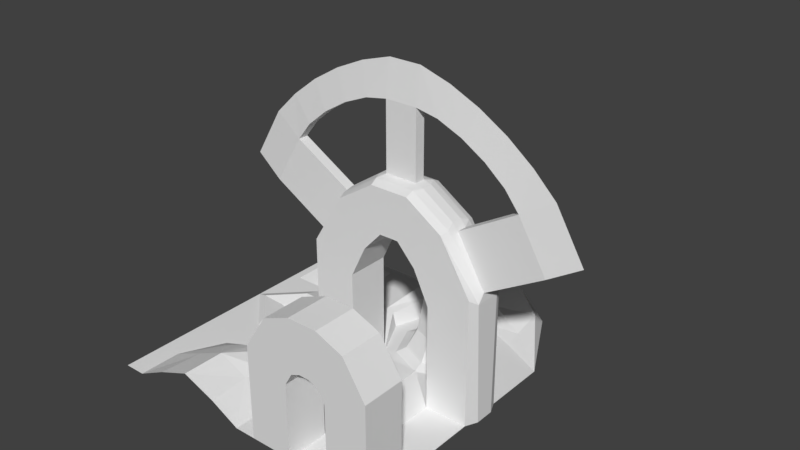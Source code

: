# Source: tut01.blend  (saved by Blender 2.78.0; exported with 4.5.12 LTS)
import bpy
from mathutils import Matrix  # noqa: F401  (used for matrix-valued properties, if any)

bpy.ops.wm.read_factory_settings(use_empty=True)
scene = bpy.context.scene
scene.name = 'Scene'

# ---- collections
col_collection_1 = bpy.data.collections.new('Collection 1'); scene.collection.children.link(col_collection_1)

# ---- world
world_world = bpy.data.worlds.new('World'); scene.world = world_world
world_world.color = (0.05088, 0.05088, 0.05088)
world_world.use_sun_shadow = False
world_world.sun_shadow_jitter_overblur = 0.0
world_world.cycles.sampling_method = 'MANUAL'

# ---- meshes
me_plane_001 = bpy.data.meshes.new('Plane.001')
me_plane_001.from_pydata([(-1.0, -1.0, 0.0), (1.0, -1.0, 0.0), (-1.0, 1.0, 0.0), (1.0, 0.5779, 0.0), (-1.0, 0.7143, 0.0), (-1.0, 0.4286, 0.0), (-1.0, 0.1429, 0.0), (-1.0, -0.1429, 0.0), (-1.0, -0.4286, 0.0), (-1.0, -0.7143, 0.0), (-0.8572, -1.0, 0.0), (-0.4286, -1.0, 0.1904), (6.095e-05, -1.0, 0.0), (0.1429, -1.0, 0.0), (0.4286, -1.0, 0.0), (0.7143, -1.0, 0.0), (1.0, -0.7143, 0.0), (1.0, -0.4286, 0.0), (1.0, -0.1429, 0.0), (1.0, 0.1429, 0.0), (1.0, 0.4286, 0.0), (-0.07479, 0.4286, 0.1131), (0.7143, 1.104, 0.0), (-0.1429, 1.0, 0.0), (-0.4286, 1.0, 0.0), (-0.7143, 1.0, 0.0), (-0.8572, -0.7143, 0.0), (-0.7143, -0.4286, 0.0), (-0.7143, -0.1429, 0.0), (-0.7143, 0.4844, 0.0), (-0.7143, 0.7143, -0.08636), (-0.4286, -0.7143, 0.1904), (-0.4286, -0.3106, 0.0), (-0.4286, -0.1429, 0.0), (-0.5562, 0.5562, -0.08636), (-0.4844, 0.7143, 0.0), (6.095e-05, -0.7143, 0.0), (-0.1331, -0.4286, 0.03396), (-0.1429, -0.1429, 0.0), (-0.1429, 0.1429, 0.0), (-0.1429, 0.4286, 0.0), (-0.1429, 0.7143, 0.0), (0.1429, -0.7143, 0.0), (0.1429, -0.4286, 0.0), (0.1429, -0.1429, 0.0), (0.4286, -0.7143, 0.0), (0.4286, -0.4286, 0.0), (0.4286, -0.1429, 0.0), (0.7143, -0.7143, 0.0), (0.7143, -0.4286, 0.0), (0.7143, -0.1429, 0.0), (0.4738, -0.3834, 0.2641), (0.4738, -0.188, 0.2641), (0.6691, -0.3834, 0.2641), (0.6691, -0.188, 0.2641), (0.7143, -1.0, 0.4988), (1.0, -1.0, 0.6285), (0.1429, -1.0, 0.6285), (0.4286, -1.0, 0.4988), (1.0, -0.7143, 0.6285), (0.1429, -0.7143, 0.6285), (0.4286, -0.7143, 0.4988), (0.7143, -0.7143, 0.4988), (0.8517, -0.7143, 0.8613), (0.6687, -0.7143, 0.9362), (0.4742, -0.7143, 0.9362), (0.2912, -0.7143, 0.8613), (0.6648, -0.7143, 0.5845), (0.6039, -0.7143, 0.6095), (0.539, -0.7143, 0.6095), (0.478, -0.7143, 0.5845), (0.6648, -1.0, 0.5845), (0.6039, -1.0, 0.6095), (0.539, -1.0, 0.6095), (0.478, -1.0, 0.5845), (0.8517, -1.0, 0.8613), (0.6687, -1.0, 0.9362), (0.4742, -1.0, 0.9362), (0.2912, -1.0, 0.8613), (-0.6268, -0.7143, 0.102), (-0.6529, -1.0, 0.102), (-0.2204, -0.7143, 0.102), (-0.4286, -0.4661, 0.114), (-0.1977, -1.0, 0.102), (-0.3338, -0.5048, 0.1367), (-0.2186, -0.5852, 0.1102), (-0.5771, -0.5538, 0.102), (-0.4994, -0.4785, 0.102), (-0.7143, 0.8724, -0.08636), (-0.8724, 0.8724, -0.08636), (-0.8724, 0.7143, -0.08636), (-0.8724, 0.5562, -0.08636), (-0.4286, 0.7143, 0.0), (-0.5562, 0.8724, -0.08636), (-0.4286, 0.4286, 0.0), (-0.7143, 0.4286, 0.0), (-0.7143, 0.9442, 0.0), (-0.9442, 0.9442, 0.0), (-0.9442, 0.7143, 0.0), (-0.9442, 0.4844, 0.0), (-0.4844, 0.9442, 0.0), (-0.5562, 0.7143, -0.08636), (-0.4844, 0.4844, 0.0), (-0.7143, 0.5562, -0.08636), (0.1429, 0.1429, 0.0), (0.0008173, 0.4286, 0.0), (0.8319, 0.4286, 0.0), (0.4286, 0.02529, 0.0), (0.4286, 0.8319, 0.0), (0.4286, 0.4638, 0.9764), (0.6619, 0.6619, 0.0002401), (0.4535, 0.4535, 0.9764), (0.4638, 0.4286, 0.9764), (0.4535, 0.4036, 0.9764), (0.4286, 0.3933, 0.9764), (0.4036, 0.4036, 0.9764), (0.3933, 0.4286, 0.9764), (0.4036, 0.4535, 0.9764), (0.1013, 0.7143, 0.0), (0.7143, 0.1429, 0.0), (0.7143, 0.7143, 0.0), (0.1947, 0.1947, 0.0), (0.09854, 0.4286, 0.0), (0.7586, 0.4286, 0.0), (0.4286, 0.09854, 0.0), (0.4286, 0.7586, 0.0), (0.1947, 0.6624, 0.0), (0.6624, 0.1947, 0.0), (0.4877, 0.4877, 0.7875), (0.5181, 0.5181, 0.5431), (0.4286, 0.5552, 0.5431), (0.4286, 0.5122, 0.7875), (0.5122, 0.4286, 0.7875), (0.5552, 0.4286, 0.5431), (0.4877, 0.3694, 0.7875), (0.5182, 0.3389, 0.5431), (0.4286, 0.3449, 0.7875), (0.4286, 0.3019, 0.5431), (0.3694, 0.3694, 0.7875), (0.3389, 0.3389, 0.5431), (0.3449, 0.4286, 0.7875), (0.3019, 0.4286, 0.5431), (0.3694, 0.4877, 0.7875), (0.3389, 0.5182, 0.5431), (0.4286, 0.4286, 1.022), (0.5641, 0.5641, 0.1637), (0.6202, 0.4286, 0.1635), (0.5643, 0.2929, 0.1635), (0.4286, 0.2369, 0.1635), (0.2929, 0.2929, 0.1635), (0.2369, 0.4286, 0.1635), (0.2929, 0.5643, 0.1635), (0.4286, 0.6202, 0.1635), (0.613, 0.613, 0.03168), (0.6894, 0.4286, 0.03146), (0.6133, 0.2438, 0.03146), (0.4286, 0.1677, 0.03146), (0.2438, 0.2438, 0.03146), (0.1677, 0.4286, 0.03146), (0.2438, 0.6133, 0.03146), (0.4286, 0.6894, 0.03146), (0.7377, 0.9701, 0.1232), (0.08846, 0.9579, 0.2681), (-0.0272, 0.7143, 0.1683), (0.2666, 1.203, 0.0), (0.5602, 1.193, 0.0), (0.413, 1.215, 0.0), (0.5602, 1.051, 0.2259), (0.2969, 1.052, 0.2681), (0.4286, 1.07, 0.256), (0.03672, 0.7143, 0.114), (0.4286, 0.9117, 0.1242), (0.09697, 0.7961, 0.1242), (-0.02458, 0.4286, 0.09549), (0.3843, 0.9057, 0.1242), (0.4728, 0.9055, 0.114), (0.7221, 0.8002, 0.05458), (-0.01428, 0.4584, 0.09484), (-0.675, 0.03265, 0.0), (-0.7143, 0.3237, 0.02986), (-0.5714, 0.1429, -0.07165), (-0.4678, 0.2531, 0.0), (-0.4286, -0.08639, 0.02986), (-0.9193, 0.1186, 0.02986), (-0.7143, -0.08639, 0.02986), (-0.675, 0.2531, 0.0), (-0.2235, 0.1186, 0.02986), (-0.4286, 0.3237, 0.02986), (-0.4678, 0.03265, 0.0), (-0.7852, 0.1429, 0.0), (-0.3576, 0.1429, 0.0), (1.0, -0.1429, 0.8401), (1.0, 0.1429, 0.8401), (-0.1429, -0.1429, 0.8401), (-0.1429, 0.1429, 0.8401), (0.1429, -0.1429, 0.6942), (0.1429, 0.1429, 0.6942), (0.7143, -0.1429, 0.6942), (0.7143, 0.1429, 0.6942), (0.6127, -0.1429, 0.9064), (0.4921, -0.1429, 1.039), (0.3651, -0.1429, 1.039), (0.2444, -0.1429, 0.9064), (0.6127, 0.1429, 0.9064), (0.4921, 0.1429, 1.039), (0.3651, 0.1429, 1.039), (0.2444, 0.1429, 0.9064), (0.7969, 0.1429, 1.175), (0.5556, 0.1429, 1.332), (0.3016, 0.1429, 1.332), (0.06029, 0.1429, 1.175), (0.7969, -0.1429, 1.175), (0.5556, -0.1429, 1.332), (0.3016, -0.1429, 1.332), (0.06029, -0.1429, 1.175), (1.036, 0.06427, 0.0), (1.036, -0.06427, 0.0), (-0.1792, -0.06427, 0.0), (-0.1792, 0.06427, 0.0), (1.026, -0.08617, 0.8007), (1.022, -0.03512, 0.8536), (1.026, 0.08614, 0.8003), (1.022, 0.03512, 0.8536), (-0.1645, 0.03512, 0.8536), (-0.1682, 0.08818, 0.7997), (-0.1682, -0.08818, 0.8005), (-0.1645, -0.03512, 0.8536), (0.8116, -0.0935, 1.19), (0.835, -0.03512, 1.173), (0.7961, -0.03512, 1.215), (0.835, 0.03512, 1.173), (0.8115, 0.09358, 1.19), (0.7961, 0.03512, 1.215), (0.5607, -0.09282, 1.357), (0.5878, -0.03512, 1.356), (0.5345, -0.03512, 1.372), (0.5878, 0.03512, 1.356), (0.5607, 0.0929, 1.357), (0.5345, 0.03512, 1.372), (0.2964, -0.09282, 1.357), (0.3226, -0.03512, 1.372), (0.2693, -0.03512, 1.356), (0.3226, 0.03512, 1.372), (0.2964, 0.0929, 1.357), (0.2693, 0.03512, 1.356), (0.04557, -0.0935, 1.19), (0.06102, -0.03512, 1.215), (0.02215, -0.03512, 1.173), (0.06102, 0.03512, 1.215), (0.04559, 0.09358, 1.19), (0.02215, 0.03512, 1.173), (-0.5499, -0.03512, 1.078), (-0.5499, 0.03512, 1.078), (-0.3632, -0.03512, 1.398), (-0.3632, 0.03512, 1.398), (0.3226, -0.03512, 1.818), (0.3226, 0.03512, 1.818), (0.5345, -0.03512, 1.818), (0.5345, 0.03512, 1.818), (1.22, -0.03512, 1.398), (1.22, 0.03512, 1.398), (1.407, -0.03512, 1.078), (1.407, 0.03512, 1.078), (-0.7496, -1.77e-08, 1.195), (-0.5629, -1.77e-08, 1.515), (0.3226, -1.77e-08, 2.049), (0.5345, -1.77e-08, 2.049), (1.42, -1.77e-08, 1.515), (1.607, -1.77e-08, 1.195), (0.1771, -0.03512, 1.791), (0.01786, -0.03512, 1.724), (-0.1371, -0.03512, 1.629), (-0.2701, -0.03512, 1.517), (0.1771, 0.03512, 1.791), (0.01786, 0.03512, 1.724), (-0.1371, 0.03512, 1.629), (-0.2701, 0.03512, 1.517), (0.1244, -1.77e-08, 1.988), (-0.06679, -1.77e-08, 1.901), (-0.4139, -1.77e-08, 1.662), (-0.2474, -1.77e-08, 1.792), (0.9239, -1.77e-08, 1.901), (0.7328, -1.77e-08, 1.988), (1.271, -1.77e-08, 1.662), (1.104, -1.77e-08, 1.792), (1.127, 0.03512, 1.517), (0.9943, 0.03512, 1.629), (0.8393, 0.03512, 1.724), (0.6801, 0.03512, 1.791), (1.127, -0.03512, 1.517), (0.9943, -0.03512, 1.629), (0.8393, -0.03512, 1.724), (0.6801, -0.03512, 1.791)], [], [(120, 3, 176), (90, 30, 88, 89), (30, 101, 93, 88), (92, 41, 23, 24), (41, 163, 162, 23), (118, 108, 174, 172), (0, 10, 26, 9), (9, 26, 27, 8), (8, 27, 28, 7), (179, 187, 94, 95), (7, 28, 6), (91, 103, 30, 90), (10, 80, 79, 26), (27, 87, 82, 32), (27, 32, 33, 28), (6, 95, 5), (33, 39, 186, 182), (103, 34, 101, 30), (11, 83, 81, 31), (31, 85, 84), (32, 37, 38, 33), (187, 186, 39, 94), (94, 40, 41, 92), (12, 13, 42, 36), (36, 42, 43, 37), (37, 43, 44, 38), (44, 104, 196, 195), (39, 104, 40), (40, 21, 163, 41), (15, 1, 56, 55), (42, 45, 46, 43), (43, 46, 47, 44), (44, 47, 107, 104), (14, 15, 48, 45), (45, 48, 49, 46), (50, 47, 52, 54), (47, 50, 119, 107), (13, 14, 58, 57), (48, 16, 17, 49), (49, 17, 18, 50), (119, 50, 197, 198), (119, 19, 20, 106), (106, 20, 3, 120), (51, 53, 54, 52), (47, 46, 51, 52), (46, 49, 53, 51), (49, 50, 54, 53), (45, 42, 60, 61), (42, 13, 57, 60), (14, 45, 61, 58), (48, 15, 55, 62), (16, 48, 62, 59), (1, 16, 59, 56), (59, 62, 67, 63), (63, 67, 68, 64), (64, 68, 69, 65), (65, 69, 70, 66), (66, 70, 61, 60), (62, 55, 71, 67), (67, 71, 72, 68), (68, 72, 73, 69), (69, 73, 74, 70), (70, 74, 58, 61), (55, 56, 75, 71), (71, 75, 76, 72), (72, 76, 77, 73), (73, 77, 78, 74), (74, 78, 57, 58), (56, 59, 63, 75), (75, 63, 64, 76), (76, 64, 65, 77), (77, 65, 66, 78), (78, 66, 60, 57), (84, 85, 37), (81, 83, 12, 36), (79, 80, 11, 31), (37, 85, 81, 36), (86, 79, 31), (27, 86, 87), (26, 79, 86, 27), (82, 84, 37, 32), (82, 31, 84), (31, 81, 85), (31, 82, 87), (87, 86, 31), (97, 96, 25, 2), (98, 97, 2, 4), (99, 98, 4, 5), (96, 100, 24, 25), (100, 35, 92, 24), (35, 102, 94, 92), (29, 99, 5, 95), (102, 29, 95, 94), (89, 88, 96, 97), (90, 89, 97, 98), (91, 90, 98, 99), (88, 93, 100, 96), (93, 101, 35, 100), (101, 34, 102, 35), (103, 91, 99, 29), (34, 103, 29, 102), (131, 109, 111, 128), (128, 111, 112, 132), (132, 112, 113, 134), (134, 113, 114, 136), (136, 114, 115, 138), (138, 115, 116, 140), (160, 152, 145, 153), (140, 116, 117, 142), (142, 117, 109, 131), (106, 120, 110, 123), (118, 105, 122, 126), (107, 119, 127, 124), (119, 106, 123, 127), (120, 108, 125, 110), (104, 107, 124, 121), (108, 118, 126, 125), (105, 104, 121, 122), (151, 143, 130, 152), (143, 142, 131, 130), (150, 141, 143, 151), (141, 140, 142, 143), (149, 139, 141, 150), (139, 138, 140, 141), (148, 137, 139, 149), (137, 136, 138, 139), (147, 135, 137, 148), (135, 134, 136, 137), (146, 133, 135, 147), (133, 132, 134, 135), (145, 129, 133, 146), (129, 128, 132, 133), (152, 130, 129, 145), (130, 131, 128, 129), (111, 109, 144), (109, 117, 144), (117, 116, 144), (116, 115, 144), (115, 114, 144), (114, 113, 144), (113, 112, 144), (112, 111, 144), (153, 145, 146, 154), (154, 146, 147, 155), (155, 147, 148, 156), (156, 148, 149, 157), (157, 149, 150, 158), (158, 150, 151, 159), (159, 151, 152, 160), (126, 159, 160, 125), (122, 158, 159, 126), (121, 157, 158, 122), (124, 156, 157, 121), (127, 155, 156, 124), (123, 154, 155, 127), (110, 153, 154, 123), (125, 160, 153, 110), (40, 104, 21), (162, 163, 170, 172), (167, 161, 22, 165), (21, 104, 173), (163, 21, 173, 177, 170), (108, 120, 176, 175), (161, 3, 22), (167, 169, 171, 175), (169, 168, 174, 171), (167, 165, 166, 169), (169, 166, 164, 168), (162, 168, 164, 23), (173, 104, 105), (172, 174, 168, 162), (175, 171, 108), (170, 177, 173, 105, 118), (172, 170, 118), (171, 174, 108), (175, 176, 161, 167), (176, 3, 161), (28, 33, 182, 184), (178, 189, 183, 184), (189, 185, 179, 183), (181, 190, 186, 187), (190, 188, 182, 186), (185, 181, 187, 179), (188, 178, 184, 182), (180, 189, 178), (180, 185, 189), (180, 190, 181), (180, 188, 190), (180, 181, 185), (180, 178, 188), (94, 39, 40), (245, 225, 193, 214), (6, 28, 184, 183), (95, 6, 183, 179), (215, 19, 192, 221), (19, 119, 198, 192), (50, 18, 191, 197), (104, 39, 194, 196), (217, 38, 193, 225), (38, 44, 195, 193), (197, 199, 203, 198), (199, 200, 204, 203), (200, 201, 205, 204), (201, 202, 206, 205), (202, 195, 196, 206), (198, 203, 207, 192), (203, 204, 208, 207), (204, 205, 209, 208), (205, 206, 210, 209), (206, 196, 194, 210), (227, 233, 212, 211), (239, 245, 214, 213), (217, 225, 224, 218), (191, 211, 199, 197), (211, 212, 200, 199), (212, 213, 201, 200), (213, 214, 202, 201), (214, 193, 195, 202), (233, 239, 213, 212), (246, 241, 244, 248), (235, 238, 258, 257), (234, 229, 232, 236), (242, 240, 255, 256), (226, 247, 253, 251), (39, 33, 38, 217, 218), (210, 194, 224, 249), (209, 210, 249, 243), (208, 209, 243, 237), (207, 208, 237, 231), (215, 221, 219, 216), (39, 218, 224, 194), (18, 216, 219, 191), (192, 207, 231, 221), (227, 228, 229), (230, 231, 232), (233, 234, 235), (236, 237, 238), (239, 240, 241), (242, 243, 244), (245, 246, 247), (248, 249, 250), (224, 225, 226, 223), (225, 245, 247, 226), (246, 248, 250, 247), (249, 224, 223, 250), (245, 239, 241, 246), (240, 242, 244, 241), (243, 249, 248, 244), (239, 233, 235, 240), (234, 236, 238, 235), (237, 243, 242, 238), (233, 227, 229, 234), (228, 230, 232, 229), (231, 237, 236, 232), (227, 219, 220, 228), (219, 221, 222, 220), (221, 231, 230, 222), (219, 227, 211, 191), (251, 253, 264, 263), (262, 260, 267, 268), (250, 223, 252, 254), (220, 222, 262, 261), (228, 220, 261, 259), (223, 226, 251, 252), (240, 235, 257, 255), (247, 250, 254, 253), (230, 228, 259, 260), (238, 242, 256, 258), (222, 230, 260, 262), (255, 257, 266, 265), (259, 261, 268, 267), (254, 252, 263, 264), (261, 262, 268), (252, 251, 263), (258, 256, 265, 266), (255, 269, 273, 256), (269, 270, 274, 273), (270, 271, 275, 274), (271, 272, 276, 275), (272, 253, 254, 276), (256, 273, 277, 265), (273, 274, 278, 277), (274, 275, 280, 278), (275, 276, 279, 280), (276, 254, 264, 279), (265, 277, 269, 255), (277, 278, 270, 269), (278, 280, 271, 270), (280, 279, 272, 271), (279, 264, 253, 272), (267, 260, 285, 283), (283, 285, 286, 284), (284, 286, 287, 281), (281, 287, 288, 282), (282, 288, 258, 266), (260, 259, 289, 285), (285, 289, 290, 286), (286, 290, 291, 287), (287, 291, 292, 288), (288, 292, 257, 258), (259, 267, 283, 289), (289, 283, 284, 290), (290, 284, 281, 291), (291, 281, 282, 292), (292, 282, 266, 257)])
_k = set([(29, 99), (29, 102), (34, 101), (34, 103), (35, 100), (35, 102), (88, 89), (88, 93), (89, 90), (90, 91), (91, 103), (93, 101), (96, 97), (96, 100), (97, 98), (98, 99)])
me_plane_001.attributes.new('sharp_edge', 'BOOLEAN', 'EDGE').data.foreach_set('value', [ (min(e.vertices), max(e.vertices)) in _k for e in me_plane_001.edges])
me_plane_001.use_remesh_preserve_volume = False
me_plane_001.use_remesh_preserve_attributes = False
me_plane_001.use_mirror_vertex_groups = False
me_plane_001.update()

# ---- objects
ob_plane = bpy.data.objects.new('Plane', me_plane_001)

# ---- transforms, parenting, visibility, modifiers, constraints
ob_plane.location = (0.0, 0.0, 0.0)
ob_plane.lineart.crease_threshold = 0.0

# ---- collection membership
col_collection_1.objects.link(ob_plane)

# ---- scene / render settings (as saved in the file)
scene.frame_start = 1; scene.frame_end = 250; scene.frame_set(1)
scene.render.engine = 'BLENDER_EEVEE_NEXT'
scene.render.resolution_percentage = 50
scene.render.dither_intensity = 0.0
scene.cycles.use_denoising = False
scene.cycles.samples = 128
scene.cycles.sampling_pattern = 'TABULATED_SOBOL'
scene.cycles.light_sampling_threshold = 0.0
scene.cycles.use_adaptive_sampling = False
scene.cycles.use_light_tree = False
scene.cycles.blur_glossy = 0.0
scene.cycles.sample_clamp_indirect = 0.0
scene.view_settings.view_transform = 'Standard'
bpy.context.view_layer.update()

# ---- added for rendering (the .blend has no active camera and no usable light): camera, sun
cam_auto = bpy.data.cameras.new('AutoCamera')
cam_auto.lens = 50.0
cam_auto.sensor_width = 36.0
cam_auto.clip_end = 1000.0
ob_auto_camera = bpy.data.objects.new('AutoCamera', cam_auto)
scene.collection.objects.link(ob_auto_camera)
ob_auto_camera.location = (4.0345, -4.36983, 3.96635)
ob_auto_camera.rotation_euler = (1.09748, -7.21219e-08, 0.694738)
scene.camera = ob_auto_camera
light_auto_sun = bpy.data.lights.new('AutoSun', 'SUN')
light_auto_sun.energy = 3.0
light_auto_sun.angle = 0.0523599
ob_auto_sun = bpy.data.objects.new('AutoSun', light_auto_sun)
scene.collection.objects.link(ob_auto_sun)
ob_auto_sun.rotation_euler = (0.872665, 0.174533, 0.523599)
bpy.context.view_layer.update()
